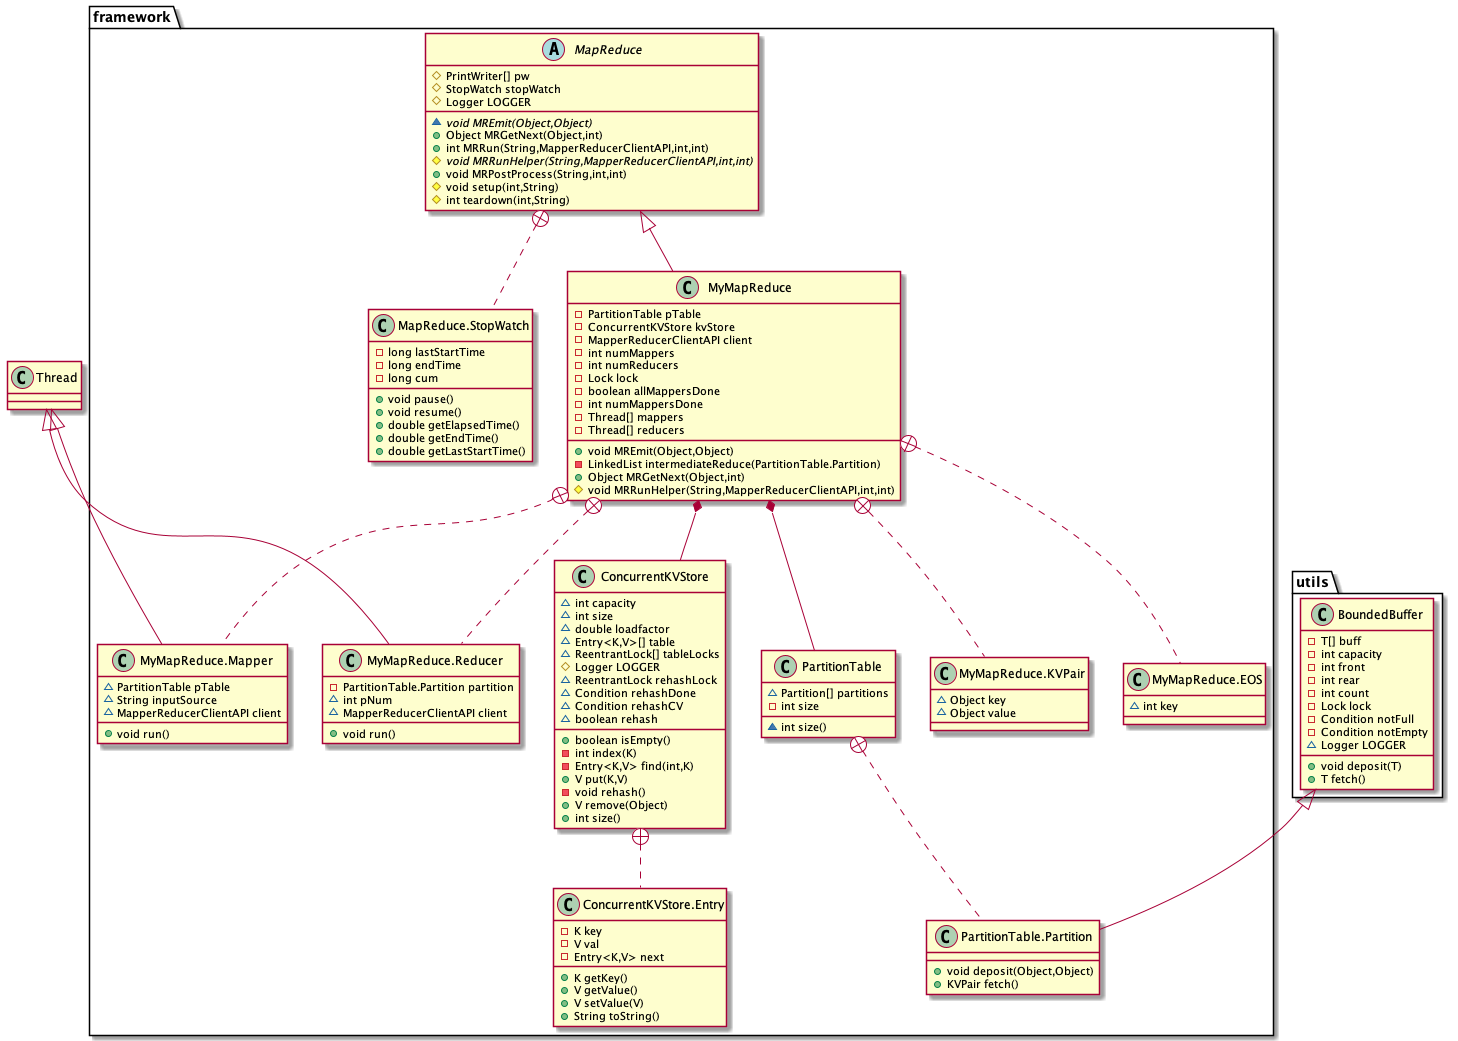

The diagram above was rendered by PlantUML. Its source (embedded in the PNG):
@startuml
class utils.BoundedBuffer {
- T[] buff
- int capacity
- int front
- int rear
- int count
- Lock lock
- Condition notFull
- Condition notEmpty
~ Logger LOGGER
+ void deposit(T)
+ T fetch()
}
abstract class framework.MapReduce {
# PrintWriter[] pw
# StopWatch stopWatch
# Logger LOGGER
~ {abstract}void MREmit(Object,Object)
+ Object MRGetNext(Object,int)
+ int MRRun(String,MapperReducerClientAPI,int,int)
# {abstract}void MRRunHelper(String,MapperReducerClientAPI,int,int)
+ void MRPostProcess(String,int,int)
# void setup(int,String)
# int teardown(int,String)
}
class framework.MapReduce.StopWatch {
- long lastStartTime
- long endTime
- long cum
+ void pause()
+ void resume()
+ double getElapsedTime()
+ double getEndTime()
+ double getLastStartTime()
}
class framework.PartitionTable {
~ Partition[] partitions
- int size
~ int size()
}
class framework.PartitionTable.Partition {
+ void deposit(Object,Object)
+ KVPair fetch()
}
class framework.ConcurrentKVStore {
~ int capacity
~ int size
~ double loadfactor
~ Entry<K,V>[] table
~ ReentrantLock[] tableLocks
# Logger LOGGER
~ ReentrantLock rehashLock
~ Condition rehashDone
~ Condition rehashCV
~ boolean rehash
+ boolean isEmpty()
- int index(K)
- Entry<K,V> find(int,K)
+ V put(K,V)
- void rehash()
+ V remove(Object)
+ int size()
}
class framework.ConcurrentKVStore.Entry {
- K key
- V val
- Entry<K,V> next
+ K getKey()
+ V getValue()
+ V setValue(V)
+ String toString()
}

class framework.MyMapReduce {
- PartitionTable pTable
- ConcurrentKVStore kvStore
- MapperReducerClientAPI client
- int numMappers
- int numReducers
- Lock lock
- boolean allMappersDone
- int numMappersDone
- Thread[] mappers
- Thread[] reducers
+ void MREmit(Object,Object)
- LinkedList intermediateReduce(PartitionTable.Partition)
+ Object MRGetNext(Object,int)
# void MRRunHelper(String,MapperReducerClientAPI,int,int)
}
class framework.MyMapReduce.KVPair {
~ Object key
~ Object value
}
class framework.MyMapReduce.EOS {
~ int key
}
class framework.MyMapReduce.Mapper {
~ PartitionTable pTable
~ String inputSource
~ MapperReducerClientAPI client
+ void run()
}
class framework.MyMapReduce.Reducer {
- PartitionTable.Partition partition
~ int pNum
~ MapperReducerClientAPI client
+ void run()
}

framework.MapReduce +.. framework.MapReduce.StopWatch
framework.PartitionTable +.. framework.PartitionTable.Partition
utils.BoundedBuffer <|-- framework.PartitionTable.Partition
framework.ConcurrentKVStore +.. framework.ConcurrentKVStore.Entry
framework.MapReduce <|-- framework.MyMapReduce
framework.MyMapReduce +.. framework.MyMapReduce.EOS
framework.MyMapReduce +.. framework.MyMapReduce.Mapper
Thread <|-- framework.MyMapReduce.Mapper
Thread <|-- framework.MyMapReduce.Reducer
framework.MyMapReduce +.. framework.MyMapReduce.Reducer
framework.MyMapReduce *-- framework.ConcurrentKVStore
framework.MyMapReduce *-- framework.PartitionTable
framework.MyMapReduce +.. framework.MyMapReduce.KVPair
@enduml